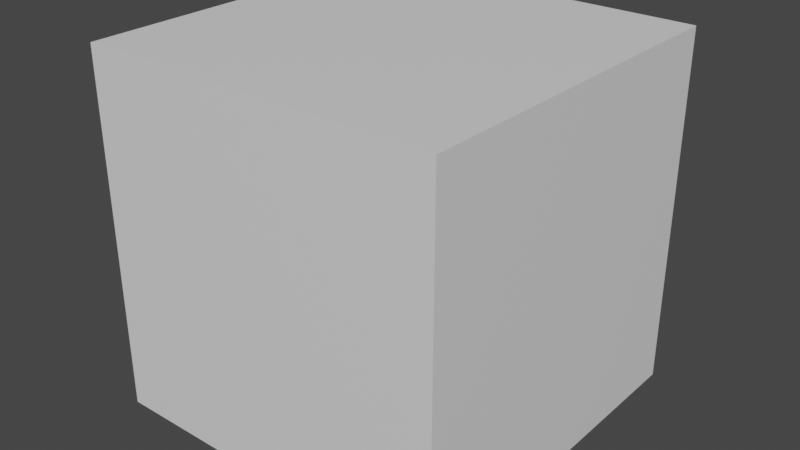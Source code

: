 # Source: Cat_Starter_File_PIXXO.blend  (saved by Blender 3.5.10; exported with 4.5.12 LTS)
import bpy
from mathutils import Matrix  # noqa: F401  (used for matrix-valued properties, if any)

bpy.ops.wm.read_factory_settings(use_empty=True)
scene = bpy.context.scene
scene.name = 'Scene'

# ---- collections
col_collection = bpy.data.collections.new('Collection'); scene.collection.children.link(col_collection)
col_ref = bpy.data.collections.new('REF'); scene.collection.children.link(col_ref)
col_ref.hide_render = True

# ---- materials (node trees are filled in below, after node groups)
mat_material = bpy.data.materials.new('Material')
mat_material.alpha_threshold = 0.0
mat_material.use_transparent_shadow = False
mat_material.roughness = 0.5
mat_material.line_color = (0.0, 0.0, 0.0, 1.0)

# ---- material node trees
mat_material.use_nodes = True; mat_material.node_tree.nodes.clear()
_N = mat_material.node_tree.nodes; _L = mat_material.node_tree.links
n0 = _N.new('ShaderNodeOutputMaterial'); n0.name = 'Material Output'; n0.location = (300, 300)
n1 = _N.new('ShaderNodeBsdfPrincipled'); n1.name = 'Principled BSDF'; n1.location = (10, 300)
n1.distribution = 'GGX'
n1.subsurface_method = 'RANDOM_WALK_SKIN'
n1.inputs[3].default_value = 1.45
n1.inputs[27].default_value = (0.0, 0.0, 0.0, 1.0)
n1.inputs[28].default_value = 1.0
_L.new(n1.outputs[0], n0.inputs[0])
n0.is_active_output = True

# ---- world
world_world = bpy.data.worlds.new('World'); scene.world = world_world
world_world.use_nodes = True; world_world.node_tree.nodes.clear()
_N = world_world.node_tree.nodes; _L = world_world.node_tree.links
n0 = _N.new('ShaderNodeOutputWorld'); n0.name = 'World Output'; n0.location = (300, 300)
n1 = _N.new('ShaderNodeBackground'); n1.name = 'Background'; n1.location = (10, 300)
n1.inputs[0].default_value = (0.05088, 0.05088, 0.05088, 1.0)
_L.new(n1.outputs[0], n0.inputs[0])
n0.is_active_output = True
world_world.color = (0.05088, 0.05088, 0.05088)
world_world.use_sun_shadow = False
world_world.sun_shadow_jitter_overblur = 0.0

# ---- meshes
me_cube = bpy.data.meshes.new('Cube')
me_cube.from_pydata([(1.0, 1.0, 1.0), (1.0, 1.0, -1.0), (1.0, -1.0, 1.0), (1.0, -1.0, -1.0), (-1.0, 1.0, 1.0), (-1.0, 1.0, -1.0), (-1.0, -1.0, 1.0), (-1.0, -1.0, -1.0)], [], [(0, 4, 6, 2), (3, 2, 6, 7), (7, 6, 4, 5), (5, 1, 3, 7), (1, 0, 2, 3), (5, 4, 0, 1)])
_uv = me_cube.uv_layers.new(name='UVMap')
_uv.uv.foreach_set('vector', [0.625, 0.5, 0.875, 0.5, 0.875, 0.75, 0.625, 0.75, 0.375, 0.75, 0.625, 0.75, 0.625, 1.0, 0.375, 1.0, 0.375, 0.0, 0.625, 0.0, 0.625, 0.25, 0.375, 0.25, 0.125, 0.5, 0.375, 0.5, 0.375, 0.75, 0.125, 0.75, 0.375, 0.5, 0.625, 0.5, 0.625, 0.75, 0.375, 0.75, 0.375, 0.25, 0.625, 0.25, 0.625, 0.5, 0.375, 0.5])
me_cube.materials.append(mat_material)
me_cube.use_mirror_vertex_groups = False
me_cube.update()

# ---- objects
ob_cube = bpy.data.objects.new('Cube', me_cube)
ob_empty = bpy.data.objects.new('Empty', None)
ob_empty_001 = bpy.data.objects.new('Empty.001', None)

# ---- transforms, parenting, visibility, modifiers, constraints
ob_cube.location = (0.0, 0.0, 0.0)
ob_cube.lock_rotations_4d = False
ob_cube.empty_display_type = 'ARROWS'
ob_cube.lineart.crease_threshold = 0.0
ob_empty.location = (1.926, 4.289, 1.13)
ob_empty.rotation_euler = (1.571, -0.0, -0.0)
ob_empty.empty_display_type = 'IMAGE'
ob_empty.empty_display_size = 5.0
ob_empty_001.location = (-2.946, 0.7291, 1.13)
ob_empty_001.rotation_euler = (1.571, -0.0, 1.571)
ob_empty_001.empty_display_type = 'IMAGE'
ob_empty_001.empty_display_size = 5.0

# ---- collection membership
col_collection.objects.link(ob_cube)
col_ref.objects.link(ob_empty)
col_ref.objects.link(ob_empty_001)

# ---- scene / render settings (as saved in the file)
scene.frame_start = 1; scene.frame_end = 250; scene.frame_set(1)
scene.render.engine = 'BLENDER_EEVEE_NEXT'
scene.cycles.sampling_pattern = 'TABULATED_SOBOL'
scene.view_settings.view_transform = 'Filmic'
bpy.context.view_layer.update()

# ---- added for rendering (the .blend has no active camera and no usable light): camera, sun
cam_auto = bpy.data.cameras.new('AutoCamera')
cam_auto.lens = 50.0
cam_auto.sensor_width = 36.0
cam_auto.clip_end = 1000.0
ob_auto_camera = bpy.data.objects.new('AutoCamera', cam_auto)
scene.collection.objects.link(ob_auto_camera)
ob_auto_camera.location = (3.20507, -3.84609, 2.56406)
ob_auto_camera.rotation_euler = (1.09748, -7.21219e-08, 0.694738)
scene.camera = ob_auto_camera
light_auto_sun = bpy.data.lights.new('AutoSun', 'SUN')
light_auto_sun.energy = 3.0
light_auto_sun.angle = 0.0523599
ob_auto_sun = bpy.data.objects.new('AutoSun', light_auto_sun)
scene.collection.objects.link(ob_auto_sun)
ob_auto_sun.rotation_euler = (0.872665, 0.174533, 0.523599)
bpy.context.view_layer.update()
